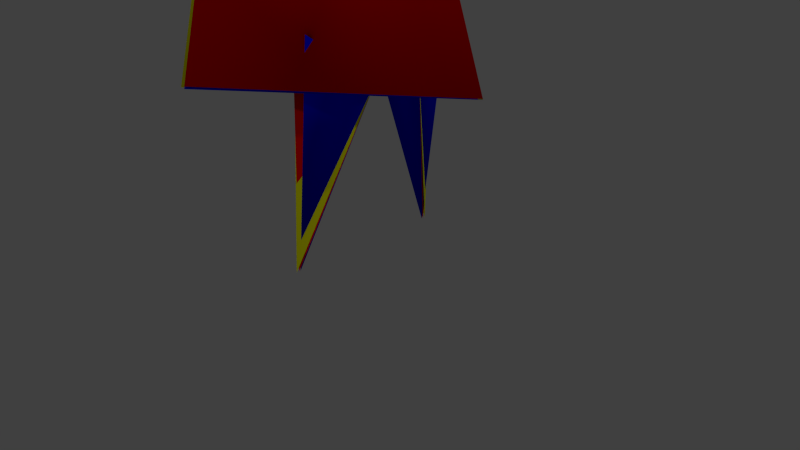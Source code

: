 # Source: pikmin.blend  (saved by Blender 2.74.0; exported with 4.5.12 LTS)
import bpy
from mathutils import Matrix  # noqa: F401  (used for matrix-valued properties, if any)

bpy.ops.wm.read_factory_settings(use_empty=True)
scene = bpy.context.scene
scene.name = 'Scene'

# ---- collections
col_collection_1 = bpy.data.collections.new('Collection 1'); scene.collection.children.link(col_collection_1)

# ---- materials (node trees are filled in below, after node groups)
mat_red_body = bpy.data.materials.new('red_body')
mat_red_body.alpha_threshold = 0.0
mat_red_body.use_transparent_shadow = False
mat_red_body.diffuse_color = (1.0, 0.0, 0.0, 1.0)
mat_red_body.specular_color = (0.25, 0.25, 0.25)
mat_red_body.roughness = 0.5
mat_red_body.specular_intensity = 0.0
mat_red_body.line_color = (0.0, 0.0, 0.0, 1.0)
mat_eyes = bpy.data.materials.new('eyes')
mat_eyes.alpha_threshold = 0.0
mat_eyes.use_transparent_shadow = False
mat_eyes.diffuse_color = (1.0, 1.0, 1.0, 1.0)
mat_eyes.roughness = 0.5
mat_eyes.specular_intensity = 0.0
mat_eyes.line_color = (0.0, 0.0, 0.0, 1.0)
mat_leaf = bpy.data.materials.new('Leaf')
mat_leaf.alpha_threshold = 0.0
mat_leaf.use_transparent_shadow = False
mat_leaf.roughness = 0.5
mat_leaf.specular_intensity = 0.0
mat_blue_body = bpy.data.materials.new('blue_body')
mat_blue_body.alpha_threshold = 0.0
mat_blue_body.use_transparent_shadow = False
mat_blue_body.diffuse_color = (0.0, 0.0, 1.0, 1.0)
mat_blue_body.specular_color = (0.25, 0.25, 0.25)
mat_blue_body.roughness = 0.5
mat_blue_body.specular_intensity = 0.0
mat_blue_body.line_color = (0.0, 0.0, 0.0, 1.0)
mat_blue_mouth = bpy.data.materials.new('blue_mouth')
mat_blue_mouth.alpha_threshold = 0.0
mat_blue_mouth.use_transparent_shadow = False
mat_blue_mouth.diffuse_color = (1.0, 0.1, 0.1, 1.0)
mat_blue_mouth.roughness = 0.5
mat_blue_mouth.specular_intensity = 0.0
mat_yellow_body = bpy.data.materials.new('yellow_body')
mat_yellow_body.alpha_threshold = 0.0
mat_yellow_body.use_transparent_shadow = False
mat_yellow_body.diffuse_color = (1.0, 1.0, 0.0, 1.0)
mat_yellow_body.specular_color = (0.25, 0.25, 0.25)
mat_yellow_body.roughness = 0.5
mat_yellow_body.specular_intensity = 0.0
mat_yellow_body.line_color = (0.0, 0.0, 0.0, 1.0)
mat_yellow_ears = bpy.data.materials.new('yellow_ears')
mat_yellow_ears.alpha_threshold = 0.0
mat_yellow_ears.use_transparent_shadow = False
mat_yellow_ears.diffuse_color = (0.7357, 0.5183, 0.0, 1.0)
mat_yellow_ears.roughness = 0.5
mat_yellow_ears.specular_intensity = 0.0

# ---- material node trees

# ---- world
world_world = bpy.data.worlds.new('World'); scene.world = world_world
world_world.color = (0.05088, 0.05088, 0.05088)
world_world.use_sun_shadow = False
world_world.sun_shadow_jitter_overblur = 0.0
world_world.cycles.sampling_method = 'MANUAL'
world_world.cycles.sample_map_resolution = 256

# ---- cameras
cam_camera = bpy.data.cameras.new('Camera')
cam_camera.clip_end = 100.0
cam_camera.lens = 35.0
cam_camera.sensor_width = 32.0
cam_camera.sensor_height = 18.0
cam_camera.ortho_scale = 7.314
cam_camera.dof.focus_distance = 0.0
cam_camera.dof.aperture_fstop = 128.0

# ---- lights
light_lamp_003 = bpy.data.lights.new('Lamp.003', 'POINT')
light_lamp_003.transmission_factor = 0.0
light_lamp_003.cutoff_distance = 30.0
light_lamp_003.energy = 25.0
light_lamp_003.shadow_buffer_clip_start = 1.001
light_lamp_003.shadow_soft_size = 0.1
light_lamp_003.shadow_maximum_resolution = 0.006
light_lamp_003.use_absolute_resolution = True
light_lamp_003.cycles.use_multiple_importance_sampling = False
light_lamp_002 = bpy.data.lights.new('Lamp.002', 'POINT')
light_lamp_002.transmission_factor = 0.0
light_lamp_002.cutoff_distance = 30.0
light_lamp_002.energy = 25.0
light_lamp_002.shadow_buffer_clip_start = 1.001
light_lamp_002.shadow_soft_size = 0.1
light_lamp_002.shadow_maximum_resolution = 0.006
light_lamp_002.use_absolute_resolution = True
light_lamp_002.cycles.use_multiple_importance_sampling = False
light_lamp_001 = bpy.data.lights.new('Lamp.001', 'POINT')
light_lamp_001.transmission_factor = 0.0
light_lamp_001.cutoff_distance = 30.0
light_lamp_001.energy = 50.0
light_lamp_001.shadow_buffer_clip_start = 1.001
light_lamp_001.shadow_soft_size = 0.1
light_lamp_001.shadow_maximum_resolution = 0.006
light_lamp_001.use_absolute_resolution = True
light_lamp_001.cycles.use_multiple_importance_sampling = False
light_lamp = bpy.data.lights.new('Lamp', 'POINT')
light_lamp.transmission_factor = 0.0
light_lamp.cutoff_distance = 30.0
light_lamp.energy = 75.0
light_lamp.shadow_buffer_clip_start = 1.001
light_lamp.shadow_soft_size = 0.1
light_lamp.shadow_maximum_resolution = 0.006
light_lamp.use_absolute_resolution = True
light_lamp.cycles.use_multiple_importance_sampling = False

# ---- meshes
me_red_pikmin = bpy.data.meshes.new('red_pikmin')
me_red_pikmin.from_pydata([(-0.04635, -0.5948, 5.532), (-0.04635, 0.5948, 5.532), (-0.04635, -0.5948, 7.532), (-0.04635, 0.5948, 7.532), (-0.2144, -0.07139, 4.063), (-0.006581, -1.798e-05, 4.063), (-0.2144, 0.07135, 4.063), (-0.006581, -1.798e-05, 2.863), (-0.2943, 0.07135, 2.863), (-0.2943, -0.07139, 2.863), (0.05301, -1.136, 1.455), (-0.005321, -0.09372, 1.349), (-0.005321, -0.105, 1.349), (-0.04991, -0.05606, 1.555), (0.05301, 1.136, 1.455), (-0.04991, 0.05581, 1.555), (-0.005321, 0.1047, 1.349), (-0.005321, 0.09347, 1.349), (-0.6256, 0.7809, 2.576), (0.3877, -1.797e-05, 2.478), (-0.00915, -1.798e-05, 1.358), (-0.1916, -1.799e-05, 3.271), (-0.6256, -0.7809, 2.576), (-0.04635, 0.2657, -0.002038), (-0.0599, 0.08284, 0.5962), (0.008204, 0.2709, 0.7484), (0.1216, 0.08284, 0.5962), (-0.04635, -0.2664, -0.002038), (0.1216, -0.08347, 0.5962), (0.008204, -0.2715, 0.7484), (-0.0599, -0.08347, 0.5962), (-0.2026, 0.4899, 0.5996), (0.4414, -1.797e-05, 0.5996), (-0.2094, -1.799e-05, 2.383), (-0.2026, -0.49, 0.5996), (-0.09751, -1.799e-05, 5.523), (-0.2144, -0.07139, 4.063), (-0.006581, -1.798e-05, 4.063), (-0.2144, 0.07135, 4.063), (0.3702, -0.927, 2.408), (0.3702, 0.927, 2.408), (0.3702, -0.927, 2.871), (0.3702, 0.927, 2.871), (0.2175, 1.194e-08, 2.535), (1.052, 4.429e-08, 2.313), (0.1643, -2.705e-10, 2.298), (0.1643, -2.705e-10, 2.298)], [], [(0, 1, 3, 2), (5, 7, 8, 6), (4, 9, 7, 5), (13, 10, 12), (11, 10, 13), (14, 15, 16), (14, 17, 15), (18, 19, 20), (22, 19, 21), (18, 22, 21), (19, 18, 21), (20, 19, 22), (23, 24, 25), (26, 23, 25), (27, 28, 29), (30, 27, 29), (33, 31, 34), (34, 32, 33), (32, 31, 33), (35, 36, 37), (38, 35, 37), (39, 40, 42, 41), (43, 44, 45), (46, 44, 43), (32, 34, 31), (18, 20, 22)])
me_red_pikmin.polygons.foreach_set('use_smooth', [0, 1, 1, 1, 1, 1, 1, 1, 1, 1, 1, 1, 1, 1, 1, 1, 1, 1, 1, 1, 1, 0, 0, 0, 1, 1])
me_red_pikmin.polygons.foreach_set('material_index', [2, 0, 0, 0, 0, 0, 0, 0, 0, 0, 0, 0, 0, 0, 0, 0, 0, 0, 0, 0, 0, 1, 0, 0, 0, 0])
_uv = me_red_pikmin.uv_layers.new(name='UVMap')
_uv.uv.foreach_set('vector', [0.004459, 0.001769, 0.9981, 0.001769, 0.9981, 0.9979, 0.004459, 0.9979, 0.0, 0.0, 0.0, 0.0, 0.0, 0.0, 0.0, 0.0, 0.0, 0.0, 0.0, 0.0, 0.0, 0.0, 0.0, 0.0, 0.0, 0.0, 0.0, 0.0, 0.0, 0.0, 0.0, 0.0, 0.0, 0.0, 0.0, 0.0, 0.0, 0.0, 0.0, 0.0, 0.0, 0.0, 0.0, 0.0, 0.0, 0.0, 0.0, 0.0, 0.0, 0.0, 0.0, 0.0, 0.0, 0.0, 0.0, 0.0, 0.0, 0.0, 0.0, 0.0, 0.0, 0.0, 0.0, 0.0, 0.0, 0.0, 0.0, 0.0, 0.0, 0.0, 0.0, 0.0, 0.0, 0.0, 0.0, 0.0, 0.0, 0.0, 0.0, 0.0, 0.0, 0.0, 0.0, 0.0, 0.0, 0.0, 0.0, 0.0, 0.0, 0.0, 0.0, 0.0, 0.0, 0.0, 0.0, 0.0, 0.0, 0.0, 0.0, 0.0, 0.0, 0.0, 0.0, 0.0, 0.0, 0.0, 0.0, 0.0, 0.0, 0.0, 0.0, 0.0, 0.0, 0.0, 0.0, 0.0, 0.0, 0.0, 0.0, 0.0, 0.0, 0.0, 0.0, 0.0, 0.0, 0.0, 0.0, 0.0, 0.0, 0.0, 0.0, 0.0, 6.598e-05, 0.003608, 0.9999, 0.003608, 0.9999, 0.9901, 6.616e-05, 0.9901, 0.0, 0.0, 0.0, 0.0, 0.0, 0.0, 0.0, 0.0, 0.0, 0.0, 0.0, 0.0, 0.0, 0.0, 0.0, 0.0, 0.0, 0.0, 0.0, 0.0, 0.0, 0.0, 0.0, 0.0])
me_red_pikmin.materials.append(mat_red_body)
me_red_pikmin.materials.append(mat_eyes)
me_red_pikmin.materials.append(mat_leaf)
me_red_pikmin.use_remesh_preserve_volume = False
me_red_pikmin.use_remesh_preserve_attributes = False
me_red_pikmin.use_mirror_vertex_groups = False
me_red_pikmin.update()
me_blue_pikmin = bpy.data.meshes.new('blue_pikmin')
me_blue_pikmin.from_pydata([(-0.04635, -0.5948, 5.532), (-0.04635, 0.5948, 5.532), (-0.04635, -0.5948, 7.532), (-0.04635, 0.5948, 7.532), (-0.2144, -0.07823, 4.063), (0.04458, -1.798e-05, 4.063), (-0.2144, 0.07819, 4.063), (0.04458, -1.798e-05, 2.863), (-0.2943, 0.07819, 2.863), (-0.2943, -0.07823, 2.863), (0.05301, -1.136, 1.455), (-0.02018, -0.09686, 1.349), (-0.02018, -0.09686, 1.349), (-0.02018, -0.1034, 1.555), (0.05301, 1.136, 1.455), (-0.02018, 0.1031, 1.555), (-0.02018, 0.09661, 1.349), (-0.02018, 0.09661, 1.349), (-0.6462, 0.7387, 2.562), (0.3877, -1.797e-05, 2.622), (-0.00915, -1.798e-05, 1.358), (-0.1916, -1.799e-05, 3.271), (-0.6462, -0.7388, 2.562), (-0.04635, 0.2599, -0.002038), (-0.0599, 0.08284, 0.5962), (0.05912, 0.2687, 0.7484), (0.1216, 0.08284, 0.5962), (-0.04635, -0.2605, -0.002038), (0.1216, -0.08347, 0.5962), (0.05912, -0.2693, 0.7484), (-0.0599, -0.08347, 0.5962), (-0.2042, 0.4899, 0.592), (0.4414, -1.797e-05, 0.5969), (-0.2094, -1.799e-05, 2.383), (-0.2042, -0.49, 0.592), (-0.04635, -1.799e-05, 5.523), (-0.2144, -0.07823, 4.063), (0.04458, -1.798e-05, 4.063), (-0.2144, 0.07819, 4.063), (0.3702, -0.927, 2.408), (0.3702, 0.927, 2.408), (0.3702, -0.927, 2.871), (0.3702, 0.927, 2.871), (0.2612, 8.877e-10, 1.978), (0.2764, -1.166e-08, 2.177), (0.2104, -0.3256, 1.886), (0.2104, 0.3256, 1.886)], [], [(0, 1, 3, 2), (5, 7, 8, 6), (4, 9, 7, 5), (10, 11, 12), (13, 10, 12), (11, 10, 13), (14, 15, 16), (14, 17, 15), (17, 14, 16), (18, 19, 20), (18, 20, 22), (22, 19, 21), (19, 18, 21), (20, 19, 22), (23, 24, 25), (26, 23, 25), (24, 23, 26), (27, 28, 29), (27, 30, 28), (30, 27, 29), (33, 31, 34), (34, 32, 33), (32, 31, 33), (32, 34, 31), (35, 36, 37), (38, 35, 37), (39, 40, 42, 41), (43, 44, 45), (46, 44, 43), (18, 22, 21)])
me_blue_pikmin.polygons.foreach_set('use_smooth', [0, 1, 1, 1, 1, 1, 1, 1, 1, 1, 1, 1, 1, 1, 1, 1, 1, 1, 1, 1, 1, 1, 1, 1, 1, 1, 0, 0, 0, 1])
me_blue_pikmin.polygons.foreach_set('material_index', [4, 0, 0, 0, 0, 0, 0, 0, 0, 0, 0, 0, 0, 0, 0, 0, 0, 0, 0, 0, 0, 0, 0, 0, 0, 0, 1, 2, 2, 0])
_uv = me_blue_pikmin.uv_layers.new(name='UVMap')
_uv.uv.foreach_set('vector', [0.004459, 0.001769, 0.9981, 0.001769, 0.9981, 0.9979, 0.004459, 0.9979, 0.0, 0.0, 0.0, 0.0, 0.0, 0.0, 0.0, 0.0, 0.0, 0.0, 0.0, 0.0, 0.0, 0.0, 0.0, 0.0, 0.0, 0.0, 0.0, 0.0, 0.0, 0.0, 0.0, 0.0, 0.0, 0.0, 0.0, 0.0, 0.0, 0.0, 0.0, 0.0, 0.0, 0.0, 0.0, 0.0, 0.0, 0.0, 0.0, 0.0, 0.0, 0.0, 0.0, 0.0, 0.0, 0.0, 0.0, 0.0, 0.0, 0.0, 0.0, 0.0, 0.0, 0.0, 0.0, 0.0, 0.0, 0.0, 0.0, 0.0, 0.0, 0.0, 0.0, 0.0, 0.0, 0.0, 0.0, 0.0, 0.0, 0.0, 0.0, 0.0, 0.0, 0.0, 0.0, 0.0, 0.0, 0.0, 0.0, 0.0, 0.0, 0.0, 0.0, 0.0, 0.0, 0.0, 0.0, 0.0, 0.0, 0.0, 0.0, 0.0, 0.0, 0.0, 0.0, 0.0, 0.0, 0.0, 0.0, 0.0, 0.0, 0.0, 0.0, 0.0, 0.0, 0.0, 0.0, 0.0, 0.0, 0.0, 0.0, 0.0, 0.0, 0.0, 0.0, 0.0, 0.0, 0.0, 0.0, 0.0, 0.0, 0.0, 0.0, 0.0, 0.0, 0.0, 0.0, 0.0, 0.0, 0.0, 0.0, 0.0, 0.0, 0.0, 0.0, 0.0, 0.0, 0.0, 0.0, 0.0, 0.0, 0.0, 0.0, 0.0, 0.0, 0.0, 0.0, 0.0, 0.0, 0.0, 0.0, 0.0, 0.0, 0.0, 6.598e-05, 0.003608, 0.9999, 0.003608, 0.9999, 0.9901, 6.616e-05, 0.9901, 0.0, 0.0, 0.0, 0.0, 0.0, 0.0, 0.0, 0.0, 0.0, 0.0, 0.0, 0.0, 0.0, 0.0, 0.0, 0.0, 0.0, 0.0])
me_blue_pikmin.materials.append(mat_blue_body)
me_blue_pikmin.materials.append(mat_eyes)
me_blue_pikmin.materials.append(mat_blue_mouth)
me_blue_pikmin.materials.append(mat_red_body)
me_blue_pikmin.materials.append(mat_leaf)
me_blue_pikmin.use_remesh_preserve_volume = False
me_blue_pikmin.use_remesh_preserve_attributes = False
me_blue_pikmin.use_mirror_vertex_groups = False
me_blue_pikmin.update()
me_yellow_pikmin = bpy.data.meshes.new('yellow_pikmin')
me_yellow_pikmin.from_pydata([(-0.04635, -0.5948, 5.532), (-0.04635, 0.5948, 5.532), (-0.04635, -0.5948, 7.532), (-0.04635, 0.5948, 7.532), (-0.2144, -0.06536, 4.063), (0.04458, -1.798e-05, 4.063), (-0.2144, 0.06532, 4.063), (0.04458, -1.798e-05, 2.863), (-0.2943, 0.06532, 2.863), (-0.2943, -0.06536, 2.863), (0.05301, -1.136, 1.455), (-0.02018, -0.07737, 1.349), (-0.02018, -0.07737, 1.349), (-0.02018, -0.08256, 1.555), (0.05301, 1.136, 1.455), (-0.02018, 0.08231, 1.555), (-0.02018, 0.07712, 1.349), (-0.02018, 0.07712, 1.349), (-0.06023, 0.5641, 2.273), (0.3877, -1.797e-05, 2.622), (-0.00915, -1.798e-05, 1.358), (-0.1916, -1.799e-05, 3.271), (-0.06023, -0.5641, 2.273), (-0.04635, 0.2746, -0.002038), (-0.0599, 0.08284, 0.5962), (0.004671, 0.2627, 0.7484), (0.1216, 0.08284, 0.5962), (-0.04635, -0.2753, -0.002038), (0.1216, -0.08347, 0.5962), (0.004671, -0.2633, 0.7484), (-0.0599, -0.08347, 0.5962), (-0.2205, 0.4899, 0.5934), (0.4414, -1.797e-05, 0.5976), (-0.2094, -1.799e-05, 2.383), (-0.2205, -0.49, 0.5934), (-0.04635, -1.799e-05, 5.523), (-0.2144, -0.06536, 4.063), (0.04458, -1.798e-05, 4.063), (-0.2144, 0.06532, 4.063), (0.3702, -0.927, 2.408), (0.3702, 0.927, 2.408), (0.3702, -0.927, 2.871), (0.3702, 0.927, 2.871), (-0.1127, 1.087, 3.13), (-0.00915, -1.798e-05, 1.358), (-0.644, -1.801e-05, 2.491), (-0.1127, -1.087, 3.13), (-0.01584, -2.788e-07, 1.396), (-0.1124, -1.081, 3.138), (-0.1124, 1.081, 3.138)], [], [(0, 1, 3, 2), (5, 7, 8, 6), (4, 9, 7, 5), (13, 10, 12), (11, 10, 13), (14, 15, 16), (14, 17, 15), (18, 19, 20), (22, 19, 21), (19, 18, 21), (20, 19, 22), (23, 24, 25), (26, 23, 25), (27, 28, 29), (30, 27, 29), (33, 31, 34), (34, 32, 33), (32, 31, 33), (35, 36, 37), (38, 35, 37), (39, 40, 42, 41), (48, 47, 49), (46, 45, 44), (45, 43, 44), (45, 46, 43), (32, 34, 31)])
me_yellow_pikmin.polygons.foreach_set('use_smooth', [0, 1, 1, 1, 1, 1, 1, 1, 1, 1, 1, 1, 1, 1, 1, 1, 1, 1, 1, 1, 0, 0, 1, 1, 1, 1])
me_yellow_pikmin.polygons.foreach_set('material_index', [4, 0, 0, 0, 0, 0, 0, 0, 0, 0, 0, 0, 0, 0, 0, 0, 0, 0, 0, 0, 1, 2, 0, 0, 0, 0])
_uv = me_yellow_pikmin.uv_layers.new(name='UVMap')
_uv.uv.foreach_set('vector', [0.004459, 0.001769, 0.9981, 0.001769, 0.9981, 0.9979, 0.004459, 0.9979, 0.0, 0.0, 0.0, 0.0, 0.0, 0.0, 0.0, 0.0, 0.0, 0.0, 0.0, 0.0, 0.0, 0.0, 0.0, 0.0, 0.0, 0.0, 0.0, 0.0, 0.0, 0.0, 0.0, 0.0, 0.0, 0.0, 0.0, 0.0, 0.0, 0.0, 0.0, 0.0, 0.0, 0.0, 0.0, 0.0, 0.0, 0.0, 0.0, 0.0, 0.0, 0.0, 0.0, 0.0, 0.0, 0.0, 0.0, 0.0, 0.0, 0.0, 0.0, 0.0, 0.0, 0.0, 0.0, 0.0, 0.0, 0.0, 0.0, 0.0, 0.0, 0.0, 0.0, 0.0, 0.0, 0.0, 0.0, 0.0, 0.0, 0.0, 0.0, 0.0, 0.0, 0.0, 0.0, 0.0, 0.0, 0.0, 0.0, 0.0, 0.0, 0.0, 0.0, 0.0, 0.0, 0.0, 0.0, 0.0, 0.0, 0.0, 0.0, 0.0, 0.0, 0.0, 0.0, 0.0, 0.0, 0.0, 0.0, 0.0, 0.0, 0.0, 0.0, 0.0, 0.0, 0.0, 0.0, 0.0, 0.0, 0.0, 0.0, 0.0, 0.0, 0.0, 0.0, 0.0, 0.0, 0.0, 6.598e-05, 0.003608, 0.9999, 0.003608, 0.9999, 0.9901, 6.616e-05, 0.9901, 0.0, 0.0, 0.0, 0.0, 0.0, 0.0, 0.0, 0.0, 0.0, 0.0, 0.0, 0.0, 0.0, 0.0, 0.0, 0.0, 0.0, 0.0, 0.0, 0.0, 0.0, 0.0, 0.0, 0.0, 0.0, 0.0, 0.0, 0.0, 0.0, 0.0])
me_yellow_pikmin.materials.append(mat_yellow_body)
me_yellow_pikmin.materials.append(mat_eyes)
me_yellow_pikmin.materials.append(mat_yellow_ears)
me_yellow_pikmin.materials.append(mat_red_body)
me_yellow_pikmin.materials.append(mat_leaf)
me_yellow_pikmin.use_remesh_preserve_volume = False
me_yellow_pikmin.use_remesh_preserve_attributes = False
me_yellow_pikmin.use_mirror_vertex_groups = False
me_yellow_pikmin.update()
arm_hip_right = bpy.data.armatures.new('hip_right')  # bones are not reproduced

# ---- objects
ob_lamp_003 = bpy.data.objects.new('Lamp.003', light_lamp_003)
ob_lamp_002 = bpy.data.objects.new('Lamp.002', light_lamp_002)
ob_lamp_001 = bpy.data.objects.new('Lamp.001', light_lamp_001)
ob_armature = bpy.data.objects.new('Armature', arm_hip_right)
ob_red_pikmin = bpy.data.objects.new('red_pikmin', me_red_pikmin)
ob_blue_pikmin = bpy.data.objects.new('blue_pikmin', me_blue_pikmin)
ob_yellow_pikmin = bpy.data.objects.new('yellow_pikmin', me_yellow_pikmin)
ob_lamp = bpy.data.objects.new('Lamp', light_lamp)
ob_camera = bpy.data.objects.new('Camera', cam_camera)

# ---- transforms, parenting, visibility, modifiers, constraints
ob_lamp_003.location = (-3.204, 3.011, 5.181)
ob_lamp_003.rotation_euler = (0.6503, 0.05522, 1.866)
ob_lamp_003.scale = (0.25, 0.25, 0.25)
ob_lamp_003.lock_rotations_4d = False
ob_lamp_003.empty_display_type = 'ARROWS'
ob_lamp_003.color = (0.0, 0.0, 0.0, 0.0)
ob_lamp_003.lineart.crease_threshold = 0.0
ob_lamp_002.location = (1.319, 4.02, 1.687)
ob_lamp_002.rotation_euler = (0.6503, 0.05522, 1.866)
ob_lamp_002.scale = (0.25, 0.25, 0.25)
ob_lamp_002.lock_rotations_4d = False
ob_lamp_002.empty_display_type = 'ARROWS'
ob_lamp_002.color = (0.0, 0.0, 0.0, 0.0)
ob_lamp_002.lineart.crease_threshold = 0.0
ob_lamp_001.location = (1.937, -1.749, 3.227)
ob_lamp_001.rotation_euler = (0.6503, 0.05522, 1.866)
ob_lamp_001.scale = (0.25, 0.25, 0.25)
ob_lamp_001.lock_rotations_4d = False
ob_lamp_001.empty_display_type = 'ARROWS'
ob_lamp_001.color = (0.0, 0.0, 0.0, 0.0)
ob_lamp_001.lineart.crease_threshold = 0.0
ob_armature.location = (0.0, 0.0, 0.0)
ob_armature.show_in_front = True
ob_armature.lineart.crease_threshold = 0.0
ob_red_pikmin.parent = ob_armature
ob_red_pikmin.location = (0.0, 0.0, 0.0)
ob_red_pikmin.lineart.crease_threshold = 0.0
_vg = ob_red_pikmin.vertex_groups.new(name='head')
_vg.add([18, 19, 20, 21, 22, 39, 40, 41, 42, 43, 44, 45, 46], 1.0, 'REPLACE')
_vg = ob_red_pikmin.vertex_groups.new(name='body')
_vg.add([31, 32, 33, 34], 1.0, 'REPLACE')
_vg = ob_red_pikmin.vertex_groups.new(name='left_leg')
_vg.add([23, 24, 25, 26], 1.0, 'REPLACE')
_vg = ob_red_pikmin.vertex_groups.new(name='right_leg')
_vg.add([27, 28, 29, 30], 1.0, 'REPLACE')
_vg = ob_red_pikmin.vertex_groups.new(name='left_arm')
_vg.add([14, 15, 16, 17], 1.0, 'REPLACE')
_vg = ob_red_pikmin.vertex_groups.new(name='right_arm')
_vg.add([10, 11, 12, 13], 1.0, 'REPLACE')
_vg = ob_red_pikmin.vertex_groups.new(name='stalk_base')
_vg.add([4, 5, 6, 7, 8, 9], 1.0, 'REPLACE')
_vg = ob_red_pikmin.vertex_groups.new(name='stalk_mid')
_vg.add([35, 36, 37, 38], 1.0, 'REPLACE')
_vg = ob_red_pikmin.vertex_groups.new(name='leaf')
_vg.add([0, 1, 2, 3], 1.0, 'REPLACE')
_m = ob_red_pikmin.modifiers.new('Armature', 'ARMATURE')
_m.object = ob_armature
ob_blue_pikmin.parent = ob_armature
ob_blue_pikmin.location = (0.0, 0.0, 0.0)
ob_blue_pikmin.hide_viewport = True
ob_blue_pikmin.lineart.crease_threshold = 0.0
_vg = ob_blue_pikmin.vertex_groups.new(name='head')
_vg.add([18, 19, 20, 21, 22, 39, 40, 41, 42, 43, 44, 45, 46], 1.0, 'REPLACE')
_vg = ob_blue_pikmin.vertex_groups.new(name='body')
_vg.add([31, 32, 33, 34], 1.0, 'REPLACE')
_vg = ob_blue_pikmin.vertex_groups.new(name='left_leg')
_vg.add([23, 24, 25, 26], 1.0, 'REPLACE')
_vg = ob_blue_pikmin.vertex_groups.new(name='right_leg')
_vg.add([27, 28, 29, 30], 1.0, 'REPLACE')
_vg = ob_blue_pikmin.vertex_groups.new(name='left_arm')
_vg.add([14, 15, 16, 17], 1.0, 'REPLACE')
_vg = ob_blue_pikmin.vertex_groups.new(name='right_arm')
_vg.add([10, 11, 12, 13], 1.0, 'REPLACE')
_vg = ob_blue_pikmin.vertex_groups.new(name='stalk_base')
_vg.add([4, 5, 6, 7, 8, 9], 1.0, 'REPLACE')
_vg = ob_blue_pikmin.vertex_groups.new(name='stalk_mid')
_vg.add([35, 36, 37, 38], 1.0, 'REPLACE')
_vg = ob_blue_pikmin.vertex_groups.new(name='leaf')
_vg.add([0, 1, 2, 3], 1.0, 'REPLACE')
_m = ob_blue_pikmin.modifiers.new('Armature', 'ARMATURE')
_m.object = ob_armature
ob_yellow_pikmin.parent = ob_armature
ob_yellow_pikmin.location = (0.0, 0.0, 0.0)
ob_yellow_pikmin.hide_viewport = True
ob_yellow_pikmin.lineart.crease_threshold = 0.0
_vg = ob_yellow_pikmin.vertex_groups.new(name='head')
_vg.add([18, 19, 20, 21, 22, 39, 40, 41, 42, 43, 44, 45, 46, 47, 48, 49], 1.0, 'REPLACE')
_vg = ob_yellow_pikmin.vertex_groups.new(name='body')
_vg.add([31, 32, 33, 34], 1.0, 'REPLACE')
_vg = ob_yellow_pikmin.vertex_groups.new(name='left_leg')
_vg.add([23, 24, 25, 26], 1.0, 'REPLACE')
_vg = ob_yellow_pikmin.vertex_groups.new(name='right_leg')
_vg.add([27, 28, 29, 30], 1.0, 'REPLACE')
_vg = ob_yellow_pikmin.vertex_groups.new(name='left_arm')
_vg.add([14, 15, 16, 17], 1.0, 'REPLACE')
_vg = ob_yellow_pikmin.vertex_groups.new(name='right_arm')
_vg.add([10, 11, 12, 13], 1.0, 'REPLACE')
_vg = ob_yellow_pikmin.vertex_groups.new(name='stalk_base')
_vg.add([4, 5, 6, 7, 8, 9], 1.0, 'REPLACE')
_vg = ob_yellow_pikmin.vertex_groups.new(name='stalk_mid')
_vg.add([35, 36, 37, 38], 1.0, 'REPLACE')
_vg = ob_yellow_pikmin.vertex_groups.new(name='leaf')
_vg.add([0, 1, 2, 3], 1.0, 'REPLACE')
_m = ob_yellow_pikmin.modifiers.new('Armature', 'ARMATURE')
_m.object = ob_armature
ob_lamp.location = (-2.584, -4.223, 4.287)
ob_lamp.rotation_euler = (0.6503, 0.05522, 1.866)
ob_lamp.scale = (0.25, 0.25, 0.25)
ob_lamp.lock_rotations_4d = False
ob_lamp.empty_display_type = 'ARROWS'
ob_lamp.color = (0.0, 0.0, 0.0, 0.0)
ob_lamp.lineart.crease_threshold = 0.0
ob_camera.location = (1.871, -1.63, 1.314)
ob_camera.rotation_euler = (1.109, 0.01082, 0.8149)
ob_camera.scale = (0.25, 0.25, 0.25)
ob_camera.lock_rotations_4d = False
ob_camera.empty_display_type = 'ARROWS'
ob_camera.color = (0.0, 0.0, 0.0, 0.0)
ob_camera.display_type = 'WIRE'
ob_camera.lineart.crease_threshold = 0.0

# ---- collection membership
col_collection_1.objects.link(ob_lamp_003)
col_collection_1.objects.link(ob_lamp_002)
col_collection_1.objects.link(ob_lamp_001)
col_collection_1.objects.link(ob_armature)
col_collection_1.objects.link(ob_red_pikmin)
col_collection_1.objects.link(ob_blue_pikmin)
col_collection_1.objects.link(ob_yellow_pikmin)
col_collection_1.objects.link(ob_lamp)
col_collection_1.objects.link(ob_camera)

# ---- scene / render settings (as saved in the file)
scene.camera = ob_camera
scene.frame_start = 0; scene.frame_end = 39; scene.frame_set(7)
scene.render.engine = 'BLENDER_EEVEE_NEXT'
scene.render.resolution_percentage = 50
scene.render.fps = 60
scene.render.dither_intensity = 0.0
scene.cycles.use_denoising = False
scene.cycles.samples = 10
scene.cycles.sampling_pattern = 'TABULATED_SOBOL'
scene.cycles.light_sampling_threshold = 0.0
scene.cycles.use_adaptive_sampling = False
scene.cycles.use_light_tree = False
scene.cycles.blur_glossy = 0.0
scene.cycles.volume_bounces = 1
scene.cycles.pixel_filter_type = 'GAUSSIAN'
scene.cycles.sample_clamp_indirect = 0.0
scene.view_settings.view_transform = 'Standard'
bpy.context.view_layer.update()
